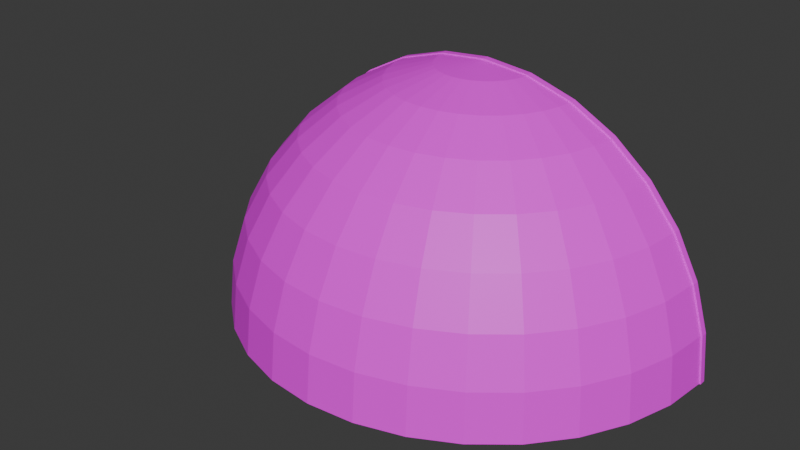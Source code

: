 # Source: kyabetu_hafe_hafe.blend  (saved by Blender 4.3.34; exported with 4.5.12 LTS)
import bpy
from mathutils import Matrix  # noqa: F401  (used for matrix-valued properties, if any)

bpy.ops.wm.read_factory_settings(use_empty=True)
scene = bpy.context.scene
scene.name = 'Scene'

# ---- collections
col_collection = bpy.data.collections.new('Collection'); scene.collection.children.link(col_collection)

# ---- images (referenced by path relative to the original .blend; pixels are not part of the script)
import os
ASSET_DIR = os.environ.get("B2B_ASSET_DIR", "")  # directory of the original .blend (textures are referenced by path, not embedded)
HERE = os.path.dirname(os.path.abspath(__file__))  # packed textures are extracted next to this script under _unpacked/

def load_image(name, relpath, width, height, colorspace="sRGB"):
    """Load a texture the original file referenced (path relative to the .blend, or extracted next to this script)."""
    p = next((c for c in (os.path.join(HERE, relpath), os.path.join(ASSET_DIR, relpath)) if relpath and os.path.exists(c)), "")
    if p:
        img = bpy.data.images.load(p, check_existing=True)
        img.name = name
    else:  # same state as the original file: an image datablock whose file is absent (Cycles renders it pink)
        img = bpy.data.images.new(name, width, height)
        img.source = "FILE"
        img.filepath = "//" + (relpath or name)
    img.colorspace_settings.name = colorspace
    return img
img_kyabetu_jpg = load_image('kyabetu.jpg', 'kyabetu.jpg', 1024, 1024, 'sRGB')
img_danmen_jpg = load_image('danmen.jpg', 'danmen.jpg', 1024, 1024, 'sRGB')

# ---- materials (node trees are filled in below, after node groups)
mat_x = bpy.data.materials.new('マテリアル')
mat_001 = bpy.data.materials.new('マテリアル.001')
mat_002 = bpy.data.materials.new('マテリアル.002')

# ---- material node trees
mat_x.use_nodes = True; mat_x.node_tree.nodes.clear()
_N = mat_x.node_tree.nodes; _L = mat_x.node_tree.links
n0 = _N.new('ShaderNodeBsdfPrincipled'); n0.name = 'プリンシプルBSDF'; n0.location = (10, 300)
n1 = _N.new('ShaderNodeOutputMaterial'); n1.name = 'マテリアル出力'; n1.location = (300, 300)
n2 = _N.new('ShaderNodeTexImage'); n2.name = '画像テクスチャ'; n2.location = (-280, 271)
n2.image = img_kyabetu_jpg
_L.new(n0.outputs[0], n1.inputs[0])
_L.new(n2.outputs[0], n0.inputs[0])
n1.is_active_output = True
mat_001.use_nodes = True; mat_001.node_tree.nodes.clear()
_N = mat_001.node_tree.nodes; _L = mat_001.node_tree.links
n0 = _N.new('ShaderNodeBsdfPrincipled'); n0.name = 'プリンシプルBSDF'; n0.location = (10, 300)
n1 = _N.new('ShaderNodeOutputMaterial'); n1.name = 'マテリアル出力'; n1.location = (300, 300)
n2 = _N.new('ShaderNodeTexImage'); n2.name = '画像テクスチャ'; n2.location = (-280, 271)
n2.image = img_danmen_jpg
_L.new(n0.outputs[0], n1.inputs[0])
_L.new(n2.outputs[0], n0.inputs[0])
n1.is_active_output = True
mat_002.use_nodes = True; mat_002.node_tree.nodes.clear()
_N = mat_002.node_tree.nodes; _L = mat_002.node_tree.links
n0 = _N.new('ShaderNodeBsdfPrincipled'); n0.name = 'プリンシプルBSDF'; n0.location = (10, 300)
n1 = _N.new('ShaderNodeOutputMaterial'); n1.name = 'マテリアル出力'; n1.location = (300, 300)
n2 = _N.new('ShaderNodeTexImage'); n2.name = '画像テクスチャ'; n2.location = (-280, 271)
n2.image = img_danmen_jpg
_L.new(n0.outputs[0], n1.inputs[0])
_L.new(n2.outputs[0], n0.inputs[0])
n1.is_active_output = True

# ---- world
world_world = bpy.data.worlds.new('World'); scene.world = world_world
world_world.use_nodes = True; world_world.node_tree.nodes.clear()
_N = world_world.node_tree.nodes; _L = world_world.node_tree.links
n0 = _N.new('ShaderNodeOutputWorld'); n0.name = 'World Output'; n0.location = (300, 300)
n1 = _N.new('ShaderNodeBackground'); n1.name = 'Background'; n1.location = (10, 300)
n1.inputs[0].default_value = (0.05088, 0.05088, 0.05088, 1.0)
_L.new(n1.outputs[0], n0.inputs[0])
n0.is_active_output = True
world_world.color = (0.05088, 0.05088, 0.05088)
world_world.sun_shadow_jitter_overblur = 0.0

# ---- meshes
me_001 = bpy.data.meshes.new('球.001')
me_001.from_pydata([(0.0, 0.0, 1.0), (0.1951, -1.118e-08, 0.9808), (0.3827, -2.235e-08, 0.9239), (0.5556, -5.215e-08, 0.8315), (0.7071, 1.49e-08, 0.7071), (0.8315, -8.941e-08, 0.5556), (0.9239, 4.47e-08, 0.3827), (0.9808, -8.941e-08, 0.1951), (1.0, -1.639e-07, 0.0), (0.1913, -0.03806, 0.9808), (0.3753, -0.07466, 0.9239), (0.5449, -0.1084, 0.8315), (0.6935, -0.1379, 0.7071), (0.8155, -0.1622, 0.5556), (0.9061, -0.1802, 0.3827), (0.9619, -0.1913, 0.1951), (0.9808, -0.1951, 0.0), (0.1802, -0.07466, 0.9808), (0.3536, -0.1464, 0.9239), (0.5133, -0.2126, 0.8315), (0.6533, -0.2706, 0.7071), (0.7682, -0.3182, 0.5556), (0.8536, -0.3536, 0.3827), (0.9061, -0.3753, 0.1951), (0.9239, -0.3827, 0.0), (0.1622, -0.1084, 0.9808), (0.3182, -0.2126, 0.9239), (0.4619, -0.3087, 0.8315), (0.5879, -0.3928, 0.7071), (0.6913, -0.4619, 0.5556), (0.7682, -0.5133, 0.3827), (0.8155, -0.5449, 0.1951), (0.8315, -0.5556, 0.0), (0.1379, -0.1379, 0.9808), (0.2706, -0.2706, 0.9239), (0.3928, -0.3928, 0.8315), (0.5, -0.5, 0.7071), (0.5879, -0.5879, 0.5556), (0.6533, -0.6533, 0.3827), (0.6935, -0.6935, 0.1951), (0.7071, -0.7071, 0.0), (0.1084, -0.1622, 0.9808), (0.2126, -0.3182, 0.9239), (0.3087, -0.4619, 0.8315), (0.3928, -0.5879, 0.7071), (0.4619, -0.6913, 0.5556), (0.5133, -0.7682, 0.3827), (0.5449, -0.8155, 0.1951), (0.5556, -0.8315, 0.0), (0.07466, -0.1802, 0.9808), (0.1464, -0.3536, 0.9239), (0.2126, -0.5133, 0.8315), (0.2706, -0.6533, 0.7071), (0.3182, -0.7682, 0.5556), (0.3536, -0.8536, 0.3827), (0.3753, -0.9061, 0.1951), (0.3827, -0.9239, 0.0), (0.03806, -0.1913, 0.9808), (0.07466, -0.3753, 0.9239), (0.1084, -0.5449, 0.8315), (0.1379, -0.6935, 0.7071), (0.1622, -0.8155, 0.5556), (0.1802, -0.9061, 0.3827), (0.1913, -0.9619, 0.1951), (0.1951, -0.9808, 0.0), (-7.451e-09, -0.1951, 0.9808), (-5.215e-08, -0.3827, 0.9239), (-9.686e-08, -0.5556, 0.8315), (-1.49e-08, -0.7071, 0.7071), (-1.043e-07, -0.8315, 0.5556), (2.98e-08, -0.9239, 0.3827), (-1.341e-07, -0.9808, 0.1951), (-3.278e-07, -1.0, 0.0), (-0.03806, -0.1913, 0.9808), (-0.07466, -0.3753, 0.9239), (-0.1084, -0.5449, 0.8315), (-0.1379, -0.6935, 0.7071), (-0.1622, -0.8155, 0.5556), (-0.1802, -0.9061, 0.3827), (-0.1913, -0.9619, 0.1951), (-0.1951, -0.9808, 0.0), (-0.07466, -0.1802, 0.9808), (-0.1464, -0.3536, 0.9239), (-0.2126, -0.5133, 0.8315), (-0.2706, -0.6533, 0.7071), (-0.3182, -0.7682, 0.5556), (-0.3536, -0.8536, 0.3827), (-0.3753, -0.9061, 0.1951), (-0.3827, -0.9239, 0.0), (-0.1084, -0.1622, 0.9808), (-0.2126, -0.3182, 0.9239), (-0.3087, -0.4619, 0.8315), (-0.3928, -0.5879, 0.7071), (-0.4619, -0.6913, 0.5556), (-0.5133, -0.7682, 0.3827), (-0.5449, -0.8155, 0.1951), (-0.5556, -0.8315, 0.0), (-0.1379, -0.1379, 0.9808), (-0.2706, -0.2706, 0.9239), (-0.3928, -0.3928, 0.8315), (-0.5, -0.5, 0.7071), (-0.5879, -0.5879, 0.5556), (-0.6533, -0.6533, 0.3827), (-0.6935, -0.6935, 0.1951), (-0.7071, -0.7071, 0.0), (-0.1622, -0.1084, 0.9808), (-0.3182, -0.2126, 0.9239), (-0.4619, -0.3087, 0.8315), (-0.5879, -0.3928, 0.7071), (-0.6913, -0.4619, 0.5556), (-0.7682, -0.5133, 0.3827), (-0.8155, -0.5449, 0.1951), (-0.8315, -0.5556, 0.0), (-0.1802, -0.07466, 0.9808), (-0.3536, -0.1464, 0.9239), (-0.5133, -0.2126, 0.8315), (-0.6533, -0.2706, 0.7071), (-0.7682, -0.3182, 0.5556), (-0.8536, -0.3536, 0.3827), (-0.9061, -0.3753, 0.1951), (-0.9239, -0.3827, 0.0), (-0.1913, -0.03806, 0.9808), (-0.3753, -0.07466, 0.9239), (-0.5449, -0.1084, 0.8315), (-0.6935, -0.1379, 0.7071), (-0.8155, -0.1622, 0.5556), (-0.9061, -0.1802, 0.3827), (-0.9619, -0.1913, 0.1951), (-0.9808, -0.1951, 0.0), (-0.1951, 1.863e-08, 0.9808), (-0.3827, 5.215e-08, 0.9239), (-0.5556, 1.49e-07, 0.8315), (-0.7071, 2.98e-08, 0.7071), (-0.8315, 1.639e-07, 0.5556), (-0.9239, 1.49e-08, 0.3827), (-0.9808, 2.682e-07, 0.1951), (-1.0, 4.47e-07, 0.0)], [], [(5, 4, 12, 13), (6, 5, 13, 14), (7, 6, 14, 15), (8, 7, 15, 16), (1, 0, 9), (2, 1, 9, 10), (3, 2, 10, 11), (4, 3, 11, 12), (9, 0, 17), (10, 9, 17, 18), (11, 10, 18, 19), (12, 11, 19, 20), (13, 12, 20, 21), (14, 13, 21, 22), (15, 14, 22, 23), (16, 15, 23, 24), (21, 20, 28, 29), (22, 21, 29, 30), (23, 22, 30, 31), (24, 23, 31, 32), (17, 0, 25), (18, 17, 25, 26), (19, 18, 26, 27), (20, 19, 27, 28), (26, 25, 33, 34), (27, 26, 34, 35), (28, 27, 35, 36), (29, 28, 36, 37), (30, 29, 37, 38), (31, 30, 38, 39), (32, 31, 39, 40), (25, 0, 33), (38, 37, 45, 46), (39, 38, 46, 47), (40, 39, 47, 48), (33, 0, 41), (34, 33, 41, 42), (35, 34, 42, 43), (36, 35, 43, 44), (37, 36, 44, 45), (43, 42, 50, 51), (44, 43, 51, 52), (45, 44, 52, 53), (46, 45, 53, 54), (47, 46, 54, 55), (48, 47, 55, 56), (41, 0, 49), (42, 41, 49, 50), (55, 54, 62, 63), (56, 55, 63, 64), (49, 0, 57), (50, 49, 57, 58), (51, 50, 58, 59), (52, 51, 59, 60), (53, 52, 60, 61), (54, 53, 61, 62), (59, 58, 66, 67), (60, 59, 67, 68), (61, 60, 68, 69), (62, 61, 69, 70), (63, 62, 70, 71), (64, 63, 71, 72), (57, 0, 65), (58, 57, 65, 66), (71, 70, 78, 79), (72, 71, 79, 80), (65, 0, 73), (66, 65, 73, 74), (67, 66, 74, 75), (68, 67, 75, 76), (69, 68, 76, 77), (70, 69, 77, 78), (76, 75, 83, 84), (77, 76, 84, 85), (78, 77, 85, 86), (79, 78, 86, 87), (80, 79, 87, 88), (73, 0, 81), (74, 73, 81, 82), (75, 74, 82, 83), (88, 87, 95, 96), (81, 0, 89), (82, 81, 89, 90), (83, 82, 90, 91), (84, 83, 91, 92), (85, 84, 92, 93), (86, 85, 93, 94), (87, 86, 94, 95), (92, 91, 99, 100), (93, 92, 100, 101), (94, 93, 101, 102), (95, 94, 102, 103), (96, 95, 103, 104), (89, 0, 97), (90, 89, 97, 98), (91, 90, 98, 99), (104, 103, 111, 112), (97, 0, 105), (98, 97, 105, 106), (99, 98, 106, 107), (100, 99, 107, 108), (101, 100, 108, 109), (102, 101, 109, 110), (103, 102, 110, 111), (109, 108, 116, 117), (110, 109, 117, 118), (111, 110, 118, 119), (112, 111, 119, 120), (105, 0, 113), (106, 105, 113, 114), (107, 106, 114, 115), (108, 107, 115, 116), (114, 113, 121, 122), (115, 114, 122, 123), (116, 115, 123, 124), (117, 116, 124, 125), (118, 117, 125, 126), (119, 118, 126, 127), (120, 119, 127, 128), (113, 0, 121), (126, 125, 133, 134), (127, 126, 134, 135), (128, 127, 135, 136), (121, 0, 129), (122, 121, 129, 130), (123, 122, 130, 131), (124, 123, 131, 132), (125, 124, 132, 133), (16, 24, 32, 40, 48, 56, 64, 72, 80, 88, 96, 104, 112, 120, 128, 136, 8), (2, 3, 4, 5, 6, 7, 8, 136, 135, 134, 133, 132, 131, 130, 129, 0, 1)])
me_001.polygons.foreach_set('material_index', [0, 0, 0, 0, 0, 0, 0, 0, 0, 0, 0, 0, 0, 0, 0, 0, 0, 0, 0, 0, 0, 0, 0, 0, 0, 0, 0, 0, 0, 0, 0, 0, 0, 0, 0, 0, 0, 0, 0, 0, 0, 0, 0, 0, 0, 0, 0, 0, 0, 0, 0, 0, 0, 0, 0, 0, 0, 0, 0, 0, 0, 0, 0, 0, 0, 0, 0, 0, 0, 0, 0, 0, 0, 0, 0, 0, 0, 0, 0, 0, 0, 0, 0, 0, 0, 0, 0, 0, 0, 0, 0, 0, 0, 0, 0, 0, 0, 0, 0, 0, 0, 0, 0, 0, 0, 0, 0, 0, 0, 0, 0, 0, 0, 0, 0, 0, 0, 0, 0, 0, 0, 0, 0, 0, 0, 0, 0, 0, 1, 1])
_uv = me_001.uv_layers.new(name='UVマップ')
_uv.uv.foreach_set('vector', [0.5626, 0.4881, 0.5626, 0.5111, 0.5511, 0.5111, 0.5511, 0.4881, 0.5626, 0.4652, 0.5626, 0.4881, 0.5511, 0.4881, 0.5511, 0.4652, 0.5626, 0.4422, 0.5626, 0.4652, 0.5511, 0.4652, 0.5511, 0.4422, 0.5626, 0.4193, 0.5626, 0.4422, 0.5511, 0.4422, 0.5511, 0.4193, 0.4847, 0.6192, 0.4789, 0.6422, 0.4732, 0.6192, 0.5524, 0.2679, 0.4847, 0.6192, 0.4732, 0.6192, 0.5409, 0.2679, 0.5626, 0.534, 0.5524, 0.2679, 0.5409, 0.2679, 0.5511, 0.534, 0.5626, 0.5111, 0.5626, 0.534, 0.5511, 0.534, 0.5511, 0.5111, 0.4732, 0.6192, 0.4675, 0.6422, 0.4617, 0.6192, 0.5409, 0.2679, 0.4732, 0.6192, 0.4617, 0.6192, 0.5294, 0.2679, 0.5511, 0.534, 0.5409, 0.2679, 0.5294, 0.2679, 0.5397, 0.534, 0.5511, 0.5111, 0.5511, 0.534, 0.5397, 0.534, 0.5397, 0.5111, 0.5511, 0.4881, 0.5511, 0.5111, 0.5397, 0.5111, 0.5397, 0.4881, 0.5511, 0.4652, 0.5511, 0.4881, 0.5397, 0.4881, 0.5397, 0.4652, 0.5511, 0.4422, 0.5511, 0.4652, 0.5397, 0.4652, 0.5397, 0.4422, 0.5511, 0.4193, 0.5511, 0.4422, 0.5397, 0.4422, 0.5397, 0.4193, 0.5397, 0.4881, 0.5397, 0.5111, 0.5282, 0.5111, 0.5282, 0.4881, 0.5397, 0.4652, 0.5397, 0.4881, 0.5282, 0.4881, 0.5282, 0.4652, 0.5397, 0.4422, 0.5397, 0.4652, 0.5282, 0.4652, 0.5282, 0.4422, 0.5397, 0.4193, 0.5397, 0.4422, 0.5282, 0.4422, 0.5282, 0.4193, 0.4617, 0.6192, 0.456, 0.6422, 0.4502, 0.6192, 0.5294, 0.2679, 0.4617, 0.6192, 0.4502, 0.6192, 0.5179, 0.2679, 0.5397, 0.534, 0.5294, 0.2679, 0.5179, 0.2679, 0.5282, 0.534, 0.5397, 0.5111, 0.5397, 0.534, 0.5282, 0.534, 0.5282, 0.5111, 0.5179, 0.2679, 0.4502, 0.6192, 0.4388, 0.6192, 0.5065, 0.2679, 0.5282, 0.534, 0.5179, 0.2679, 0.5065, 0.2679, 0.5167, 0.534, 0.5282, 0.5111, 0.5282, 0.534, 0.5167, 0.534, 0.5167, 0.5111, 0.5282, 0.4881, 0.5282, 0.5111, 0.5167, 0.5111, 0.5167, 0.4881, 0.5282, 0.4652, 0.5282, 0.4881, 0.5167, 0.4881, 0.5167, 0.4652, 0.5282, 0.4422, 0.5282, 0.4652, 0.5167, 0.4652, 0.5167, 0.4422, 0.5282, 0.4193, 0.5282, 0.4422, 0.5167, 0.4422, 0.5167, 0.4193, 0.4502, 0.6192, 0.4445, 0.6422, 0.4388, 0.6192, 0.5167, 0.4652, 0.5167, 0.4881, 0.5052, 0.4881, 0.5052, 0.4652, 0.5167, 0.4422, 0.5167, 0.4652, 0.5052, 0.4652, 0.5052, 0.4422, 0.5167, 0.4193, 0.5167, 0.4422, 0.5052, 0.4422, 0.5052, 0.4193, 0.4388, 0.6192, 0.433, 0.6422, 0.4273, 0.6192, 0.5065, 0.2679, 0.4388, 0.6192, 0.4273, 0.6192, 0.495, 0.2679, 0.5167, 0.534, 0.5065, 0.2679, 0.495, 0.2679, 0.5052, 0.534, 0.5167, 0.5111, 0.5167, 0.534, 0.5052, 0.534, 0.5052, 0.5111, 0.5167, 0.4881, 0.5167, 0.5111, 0.5052, 0.5111, 0.5052, 0.4881, 0.5052, 0.534, 0.495, 0.2679, 0.4835, 0.2679, 0.4937, 0.534, 0.5052, 0.5111, 0.5052, 0.534, 0.4937, 0.534, 0.4937, 0.5111, 0.5052, 0.4881, 0.5052, 0.5111, 0.4937, 0.5111, 0.4937, 0.4881, 0.5052, 0.4652, 0.5052, 0.4881, 0.4937, 0.4881, 0.4937, 0.4652, 0.5052, 0.4422, 0.5052, 0.4652, 0.4937, 0.4652, 0.4937, 0.4422, 0.5052, 0.4193, 0.5052, 0.4422, 0.4937, 0.4422, 0.4937, 0.4193, 0.4273, 0.6192, 0.4216, 0.6422, 0.4158, 0.6192, 0.495, 0.2679, 0.4273, 0.6192, 0.4158, 0.6192, 0.4835, 0.2679, 0.4937, 0.4422, 0.4937, 0.4652, 0.4823, 0.4652, 0.4823, 0.4422, 0.4937, 0.4193, 0.4937, 0.4422, 0.4823, 0.4422, 0.4823, 0.4193, 0.4158, 0.6192, 0.4101, 0.6422, 0.4043, 0.6192, 0.4835, 0.2679, 0.4158, 0.6192, 0.4043, 0.6192, 0.472, 0.2679, 0.4937, 0.534, 0.4835, 0.2679, 0.472, 0.2679, 0.4823, 0.534, 0.4937, 0.5111, 0.4937, 0.534, 0.4823, 0.534, 0.4823, 0.5111, 0.4937, 0.4881, 0.4937, 0.5111, 0.4823, 0.5111, 0.4823, 0.4881, 0.4937, 0.4652, 0.4937, 0.4881, 0.4823, 0.4881, 0.4823, 0.4652, 0.4823, 0.534, 0.472, 0.2679, 0.4708, 0.557, 0.4708, 0.534, 0.4823, 0.5111, 0.4823, 0.534, 0.4708, 0.534, 0.4708, 0.5111, 0.4823, 0.4881, 0.4823, 0.5111, 0.4708, 0.5111, 0.4708, 0.4881, 0.4823, 0.4652, 0.4823, 0.4881, 0.4708, 0.4881, 0.4708, 0.4652, 0.4823, 0.4422, 0.4823, 0.4652, 0.4708, 0.4652, 0.4708, 0.4422, 0.4823, 0.4193, 0.4823, 0.4422, 0.4708, 0.4422, 0.4708, 0.4193, 0.4043, 0.6192, 0.4765, 0.6029, 0.4708, 0.58, 0.472, 0.2679, 0.4043, 0.6192, 0.4708, 0.58, 0.4708, 0.557, 0.4708, 0.4422, 0.4708, 0.4652, 0.4593, 0.4652, 0.4593, 0.4422, 0.4708, 0.4193, 0.4708, 0.4422, 0.4593, 0.4422, 0.4593, 0.4193, 0.4708, 0.58, 0.4651, 0.6029, 0.4593, 0.58, 0.4708, 0.557, 0.4708, 0.58, 0.4593, 0.58, 0.4593, 0.557, 0.4708, 0.534, 0.4708, 0.557, 0.4593, 0.557, 0.4593, 0.534, 0.4708, 0.5111, 0.4708, 0.534, 0.4593, 0.534, 0.4593, 0.5111, 0.4708, 0.4881, 0.4708, 0.5111, 0.4593, 0.5111, 0.4593, 0.4881, 0.4708, 0.4652, 0.4708, 0.4881, 0.4593, 0.4881, 0.4593, 0.4652, 0.4593, 0.5111, 0.4593, 0.534, 0.329, 0.447, 0.329, 0.4241, 0.4593, 0.4881, 0.4593, 0.5111, 0.329, 0.4241, 0.329, 0.4011, 0.4593, 0.4652, 0.4593, 0.4881, 0.329, 0.4011, 0.329, 0.3782, 0.4593, 0.4422, 0.4593, 0.4652, 0.329, 0.3782, 0.329, 0.3552, 0.4593, 0.4193, 0.4593, 0.4422, 0.329, 0.3552, 0.329, 0.3323, 0.4593, 0.58, 0.4536, 0.6029, 0.329, 0.493, 0.4593, 0.557, 0.4593, 0.58, 0.329, 0.493, 0.329, 0.47, 0.4593, 0.534, 0.4593, 0.557, 0.329, 0.47, 0.329, 0.447, 0.329, 0.3323, 0.329, 0.3552, 0.3175, 0.3552, 0.3175, 0.3323, 0.329, 0.493, 0.3232, 0.5159, 0.3175, 0.493, 0.329, 0.47, 0.329, 0.493, 0.3175, 0.493, 0.3175, 0.47, 0.329, 0.447, 0.329, 0.47, 0.3175, 0.47, 0.3175, 0.447, 0.329, 0.4241, 0.329, 0.447, 0.3175, 0.447, 0.3175, 0.4241, 0.329, 0.4011, 0.329, 0.4241, 0.3175, 0.4241, 0.3175, 0.4011, 0.329, 0.3782, 0.329, 0.4011, 0.3175, 0.4011, 0.3175, 0.3782, 0.329, 0.3552, 0.329, 0.3782, 0.3175, 0.3782, 0.3175, 0.3552, 0.3175, 0.4241, 0.3175, 0.447, 0.306, 0.447, 0.306, 0.4241, 0.3175, 0.4011, 0.3175, 0.4241, 0.306, 0.4241, 0.306, 0.4011, 0.3175, 0.3782, 0.3175, 0.4011, 0.306, 0.4011, 0.306, 0.3782, 0.3175, 0.3552, 0.3175, 0.3782, 0.306, 0.3782, 0.306, 0.3552, 0.3175, 0.3323, 0.3175, 0.3552, 0.306, 0.3552, 0.306, 0.3323, 0.3175, 0.493, 0.3118, 0.5159, 0.306, 0.493, 0.3175, 0.47, 0.3175, 0.493, 0.306, 0.493, 0.306, 0.47, 0.3175, 0.447, 0.3175, 0.47, 0.306, 0.47, 0.306, 0.447, 0.306, 0.3323, 0.306, 0.3552, 0.2946, 0.3552, 0.2946, 0.3323, 0.306, 0.493, 0.3003, 0.5159, 0.2946, 0.493, 0.306, 0.47, 0.306, 0.493, 0.2946, 0.493, 0.2946, 0.47, 0.306, 0.447, 0.306, 0.47, 0.2946, 0.47, 0.2946, 0.447, 0.306, 0.4241, 0.306, 0.447, 0.2946, 0.447, 0.2946, 0.4241, 0.306, 0.4011, 0.306, 0.4241, 0.2946, 0.4241, 0.2946, 0.4011, 0.306, 0.3782, 0.306, 0.4011, 0.2946, 0.4011, 0.2946, 0.3782, 0.306, 0.3552, 0.306, 0.3782, 0.2946, 0.3782, 0.2946, 0.3552, 0.2946, 0.4011, 0.2946, 0.4241, 0.2831, 0.4241, 0.2831, 0.4011, 0.2946, 0.3782, 0.2946, 0.4011, 0.2831, 0.4011, 0.2831, 0.3782, 0.2946, 0.3552, 0.2946, 0.3782, 0.2831, 0.3782, 0.2831, 0.3552, 0.2946, 0.3323, 0.2946, 0.3552, 0.2831, 0.3552, 0.2831, 0.3323, 0.2946, 0.493, 0.2888, 0.5159, 0.2831, 0.493, 0.2946, 0.47, 0.2946, 0.493, 0.2831, 0.493, 0.2831, 0.47, 0.2946, 0.447, 0.2946, 0.47, 0.2831, 0.47, 0.2831, 0.447, 0.2946, 0.4241, 0.2946, 0.447, 0.2831, 0.447, 0.2831, 0.4241, 0.2831, 0.47, 0.2831, 0.493, 0.2716, 0.493, 0.2716, 0.47, 0.2831, 0.447, 0.2831, 0.47, 0.2716, 0.47, 0.2716, 0.447, 0.2831, 0.4241, 0.2831, 0.447, 0.2716, 0.447, 0.2716, 0.4241, 0.2831, 0.4011, 0.2831, 0.4241, 0.2716, 0.4241, 0.2716, 0.4011, 0.2831, 0.3782, 0.2831, 0.4011, 0.2716, 0.4011, 0.2716, 0.3782, 0.2831, 0.3552, 0.2831, 0.3782, 0.2716, 0.3782, 0.2716, 0.3552, 0.2831, 0.3323, 0.2831, 0.3552, 0.2716, 0.3552, 0.2716, 0.3323, 0.2831, 0.493, 0.2773, 0.5159, 0.2716, 0.493, 0.2716, 0.3782, 0.2716, 0.4011, 0.2601, 0.4011, 0.2601, 0.3782, 0.2716, 0.3552, 0.2716, 0.3782, 0.2601, 0.3782, 0.2601, 0.3552, 0.2716, 0.3323, 0.2716, 0.3552, 0.2601, 0.3552, 0.2601, 0.3323, 0.2716, 0.493, 0.2659, 0.5159, 0.2601, 0.493, 0.2716, 0.47, 0.2716, 0.493, 0.2601, 0.493, 0.2601, 0.47, 0.2716, 0.447, 0.2716, 0.47, 0.2601, 0.47, 0.2601, 0.447, 0.2716, 0.4241, 0.2716, 0.447, 0.2601, 0.447, 0.2601, 0.4241, 0.2716, 0.4011, 0.2716, 0.4241, 0.2601, 0.4241, 0.2601, 0.4011, 0.7278, 0.8021, 0.6952, 0.8071, 0.6609, 0.7986, 0.6262, 0.777, 0.5923, 0.7431, 0.5605, 0.6982, 0.5322, 0.6441, 0.5083, 0.5827, 0.4898, 0.5166, 0.4775, 0.4481, 0.4717, 0.38, 0.4727, 0.3148, 0.4805, 0.2552, 0.4947, 0.2032, 0.5149, 0.161, 0.5402, 0.1302, 0.7572, 0.7838, 0.82, 0.466, 0.8258, 0.5341, 0.8248, 0.5992, 0.817, 0.6589, 0.8027, 0.7109, 0.7826, 0.753, 0.7572, 0.7838, 0.5402, 0.1302, 0.5697, 0.112, 0.6022, 0.107, 0.6365, 0.1155, 0.6713, 0.1371, 0.7052, 0.171, 0.7369, 0.2159, 0.7653, 0.27, 0.7892, 0.3313, 0.8076, 0.3975])
me_001.materials.append(mat_x)
me_001.materials.append(mat_001)
me_001.update()
me_x = bpy.data.meshes.new('円柱')
me_x.from_pydata([(0.0, 1.0, -1.0), (0.0, 1.0, 1.0), (0.1951, 0.9808, -1.0), (0.1951, 0.9808, 1.0), (0.3827, 0.9239, -1.0), (0.3827, 0.9239, 1.0), (0.5556, 0.8315, -1.0), (0.5556, 0.8315, 1.0), (0.7071, 0.7071, -1.0), (0.7071, 0.7071, 1.0), (0.8315, 0.5556, -1.0), (0.8315, 0.5556, 1.0), (0.9239, 0.3827, -1.0), (0.9239, 0.3827, 1.0), (0.9808, 0.1951, -1.0), (0.9808, 0.1951, 1.0), (1.0, 0.0, -1.0), (1.0, 0.0, 1.0), (-1.0, 0.0, -1.0), (-1.0, 0.0, 1.0), (-0.9808, 0.1951, -1.0), (-0.9808, 0.1951, 1.0), (-0.9239, 0.3827, -1.0), (-0.9239, 0.3827, 1.0), (-0.8315, 0.5556, -1.0), (-0.8315, 0.5556, 1.0), (-0.7071, 0.7071, -1.0), (-0.7071, 0.7071, 1.0), (-0.5556, 0.8315, -1.0), (-0.5556, 0.8315, 1.0), (-0.3827, 0.9239, -1.0), (-0.3827, 0.9239, 1.0), (-0.1951, 0.9808, -1.0), (-0.1951, 0.9808, 1.0), (0.9999, -0.001361, 1.0), (0.9999, -0.001361, -1.0), (-0.9999, -0.001361, 1.0), (-0.9999, -0.001361, -1.0)], [], [(0, 1, 3, 2), (2, 3, 5, 4), (4, 5, 7, 6), (6, 7, 9, 8), (8, 9, 11, 10), (10, 11, 13, 12), (12, 13, 15, 14), (14, 15, 17, 16), (35, 16, 17, 34), (36, 19, 18, 37), (18, 19, 21, 20), (20, 21, 23, 22), (22, 23, 25, 24), (24, 25, 27, 26), (26, 27, 29, 28), (28, 29, 31, 30), (34, 17, 15, 13, 11, 9, 7, 5, 3, 1, 33, 31, 29, 27, 25, 23, 21, 19, 36), (30, 31, 33, 32), (32, 33, 1, 0), (18, 20, 22, 24, 26, 28, 30, 32, 0, 2, 4, 6, 8, 10, 12, 14, 16, 35, 37), (36, 37, 35, 34)])
_uv = me_x.uv_layers.new(name='UVマップ')
_uv.uv.foreach_set('vector', [0.2372, 0.358, 0.2196, 0.2875, 0.2138, 0.2892, 0.2264, 0.358, 0.2264, 0.358, 0.2138, 0.2892, 0.208, 0.2909, 0.2156, 0.358, 0.2156, 0.358, 0.208, 0.2909, 0.2022, 0.2927, 0.2048, 0.358, 0.2048, 0.358, 0.2022, 0.2927, 0.1964, 0.2944, 0.194, 0.358, 0.194, 0.358, 0.1964, 0.2944, 0.1906, 0.2962, 0.1831, 0.358, 0.1831, 0.358, 0.1906, 0.2962, 0.1848, 0.2979, 0.1723, 0.358, 0.1723, 0.358, 0.1848, 0.2979, 0.179, 0.2996, 0.1615, 0.358, 0.1615, 0.358, 0.179, 0.2996, 0.1732, 0.3014, 0.1507, 0.358, 0.1506, 0.358, 0.1507, 0.358, 0.1732, 0.3014, 0.1732, 0.3014, 0.2573, 0.537, 0.2572, 0.5371, 0.2245, 0.2688, 0.2246, 0.2687, 0.2245, 0.2688, 0.2572, 0.5371, 0.2404, 0.5421, 0.2077, 0.2738, 0.2077, 0.2738, 0.2404, 0.5421, 0.2236, 0.5471, 0.1909, 0.2788, 0.1909, 0.2788, 0.2236, 0.5471, 0.2068, 0.5522, 0.1742, 0.2838, 0.1742, 0.2838, 0.2068, 0.5522, 0.1901, 0.5572, 0.1574, 0.2889, 0.1574, 0.2889, 0.1901, 0.5572, 0.1733, 0.5622, 0.1406, 0.2939, 0.1406, 0.2939, 0.1733, 0.5622, 0.1565, 0.5672, 0.1239, 0.2989, 0.5368, 0.1164, 0.537, 0.1162, 0.5657, 0.1012, 0.5976, 0.09968, 0.6315, 0.1118, 0.666, 0.137, 0.6997, 0.1744, 0.7315, 0.2226, 0.7601, 0.2796, 0.7843, 0.3433, 0.8033, 0.4113, 0.8163, 0.4808, 0.8229, 0.5494, 0.8227, 0.6142, 0.8158, 0.6729, 0.8025, 0.7232, 0.7832, 0.7631, 0.7587, 0.7911, 0.7585, 0.7912, 0.1239, 0.2989, 0.1565, 0.5672, 0.1398, 0.5723, 0.1071, 0.3039, 0.1071, 0.3039, 0.1398, 0.5723, 0.123, 0.5773, 0.09033, 0.309, 0.7582, 0.7914, 0.7295, 0.8065, 0.6975, 0.808, 0.6637, 0.7959, 0.6292, 0.7706, 0.5955, 0.7332, 0.5637, 0.6851, 0.5351, 0.6281, 0.5109, 0.5643, 0.4919, 0.4964, 0.4788, 0.4268, 0.4723, 0.3583, 0.4725, 0.2934, 0.4794, 0.2347, 0.4927, 0.1845, 0.512, 0.1446, 0.5365, 0.1166, 0.5367, 0.1165, 0.7584, 0.7912, 0.1935, 0.358, 0.1935, 0.358, 0.1079, 0.358, 0.1079, 0.358])
me_x.materials.append(mat_002)
me_x.update()

# ---- objects
ob_001 = bpy.data.objects.new('球.001', me_001)
ob_x = bpy.data.objects.new('円柱', me_x)

# ---- transforms, parenting, visibility, modifiers, constraints
ob_001.location = (0.0, 0.0, 0.0)
ob_001.scale = (2.281, 2.281, 2.281)
ob_x.location = (0.0, 0.0, 0.0)
ob_x.rotation_euler = (1.571, -0.0, 0.0)
ob_x.scale = (2.291, 2.291, 0.03062)

# ---- collection membership
col_collection.objects.link(ob_001)
col_collection.objects.link(ob_x)

# ---- scene / render settings (as saved in the file)
scene.frame_start = 1; scene.frame_end = 250; scene.frame_set(1)
scene.render.engine = 'BLENDER_EEVEE_NEXT'
bpy.context.view_layer.update()

# ---- added for rendering (the .blend has no active camera and no usable light): camera, sun
cam_auto = bpy.data.cameras.new('AutoCamera')
cam_auto.lens = 50.0
cam_auto.sensor_width = 36.0
cam_auto.clip_end = 1000.0
ob_auto_camera = bpy.data.objects.new('AutoCamera', cam_auto)
scene.collection.objects.link(ob_auto_camera)
ob_auto_camera.location = (5.2017, -7.36706, 5.30548)
ob_auto_camera.rotation_euler = (1.09748, -7.21219e-08, 0.694738)
scene.camera = ob_auto_camera
light_auto_sun = bpy.data.lights.new('AutoSun', 'SUN')
light_auto_sun.energy = 3.0
light_auto_sun.angle = 0.0523599
ob_auto_sun = bpy.data.objects.new('AutoSun', light_auto_sun)
scene.collection.objects.link(ob_auto_sun)
ob_auto_sun.rotation_euler = (0.872665, 0.174533, 0.523599)
bpy.context.view_layer.update()

